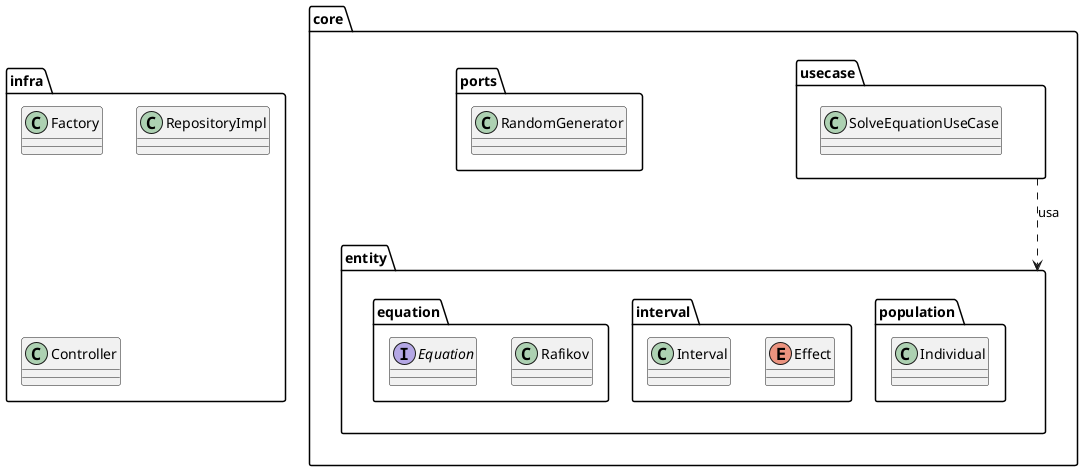

The diagram above was rendered by PlantUML. Its source (embedded in the PNG):
@startuml

package core {
  package entity {
    package equation{
        interface Equation
        class Rafikov
    }

    package interval{
        class Interval
        enum Effect
    }

    package population{
        class Individual
    }
  }

    package ports{
        class RandomGenerator
    }

  package usecase {
    class SolveEquationUseCase
  }
}

package infra {
  class Factory
  class RepositoryImpl
  class Controller
}

core.usecase ..> core.entity : usa

@enduml